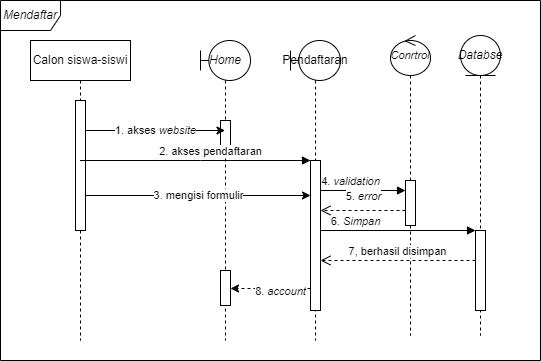

The diagram above was exported from draw.io. Its source (the exported page's mxGraphModel, read from the mxfile embedded in the PNG):
<mxGraphModel dx="941" dy="644" grid="1" gridSize="10" guides="1" tooltips="1" connect="1" arrows="1" fold="1" page="1" pageScale="1" pageWidth="850" pageHeight="1100" math="0" shadow="0">
  <root>
    <mxCell id="T4YrRvvmpaXmnkisW2II-0" />
    <mxCell id="T4YrRvvmpaXmnkisW2II-1" parent="T4YrRvvmpaXmnkisW2II-0" />
    <mxCell id="T4YrRvvmpaXmnkisW2II-2" value="&lt;i&gt;Mendaftar&lt;/i&gt;" style="shape=umlFrame;whiteSpace=wrap;html=1;pointerEvents=0;" parent="T4YrRvvmpaXmnkisW2II-1" vertex="1">
      <mxGeometry x="110" y="100" width="540" height="360" as="geometry" />
    </mxCell>
    <mxCell id="T4YrRvvmpaXmnkisW2II-3" value="&lt;i&gt;Home&lt;/i&gt;" style="shape=umlLifeline;perimeter=lifelinePerimeter;whiteSpace=wrap;html=1;container=1;dropTarget=0;collapsible=0;recursiveResize=0;outlineConnect=0;portConstraint=eastwest;newEdgeStyle={&quot;edgeStyle&quot;:&quot;elbowEdgeStyle&quot;,&quot;elbow&quot;:&quot;vertical&quot;,&quot;curved&quot;:0,&quot;rounded&quot;:0};participant=umlBoundary;" parent="T4YrRvvmpaXmnkisW2II-1" vertex="1">
      <mxGeometry x="310" y="140" width="50" height="300" as="geometry" />
    </mxCell>
    <mxCell id="T4YrRvvmpaXmnkisW2II-4" value="" style="html=1;points=[];perimeter=orthogonalPerimeter;outlineConnect=0;targetShapes=umlLifeline;portConstraint=eastwest;newEdgeStyle={&quot;edgeStyle&quot;:&quot;elbowEdgeStyle&quot;,&quot;elbow&quot;:&quot;vertical&quot;,&quot;curved&quot;:0,&quot;rounded&quot;:0};" parent="T4YrRvvmpaXmnkisW2II-3" vertex="1">
      <mxGeometry x="20" y="80" width="10" height="30" as="geometry" />
    </mxCell>
    <mxCell id="TOh9VgyDgVvQb1SUOuf3-13" value="" style="html=1;points=[];perimeter=orthogonalPerimeter;outlineConnect=0;targetShapes=umlLifeline;portConstraint=eastwest;newEdgeStyle={&quot;edgeStyle&quot;:&quot;elbowEdgeStyle&quot;,&quot;elbow&quot;:&quot;vertical&quot;,&quot;curved&quot;:0,&quot;rounded&quot;:0};" parent="T4YrRvvmpaXmnkisW2II-3" vertex="1">
      <mxGeometry x="20" y="230" width="10" height="35" as="geometry" />
    </mxCell>
    <mxCell id="T4YrRvvmpaXmnkisW2II-5" value="&lt;span style=&quot;font-style: normal;&quot;&gt;Pendaftaran&lt;/span&gt;" style="shape=umlLifeline;perimeter=lifelinePerimeter;whiteSpace=wrap;html=1;container=1;dropTarget=0;collapsible=0;recursiveResize=0;outlineConnect=0;portConstraint=eastwest;newEdgeStyle={&quot;edgeStyle&quot;:&quot;elbowEdgeStyle&quot;,&quot;elbow&quot;:&quot;vertical&quot;,&quot;curved&quot;:0,&quot;rounded&quot;:0};participant=umlBoundary;fontStyle=2" parent="T4YrRvvmpaXmnkisW2II-1" vertex="1">
      <mxGeometry x="400" y="140" width="50" height="300" as="geometry" />
    </mxCell>
    <mxCell id="T4YrRvvmpaXmnkisW2II-6" value="" style="html=1;points=[];perimeter=orthogonalPerimeter;outlineConnect=0;targetShapes=umlLifeline;portConstraint=eastwest;newEdgeStyle={&quot;edgeStyle&quot;:&quot;elbowEdgeStyle&quot;,&quot;elbow&quot;:&quot;vertical&quot;,&quot;curved&quot;:0,&quot;rounded&quot;:0};" parent="T4YrRvvmpaXmnkisW2II-5" vertex="1">
      <mxGeometry x="20" y="120" width="10" height="150" as="geometry" />
    </mxCell>
    <mxCell id="T4YrRvvmpaXmnkisW2II-7" value="&lt;i&gt;Databse&lt;/i&gt;" style="shape=umlLifeline;perimeter=lifelinePerimeter;whiteSpace=wrap;html=1;container=1;dropTarget=0;collapsible=0;recursiveResize=0;outlineConnect=0;portConstraint=eastwest;newEdgeStyle={&quot;edgeStyle&quot;:&quot;elbowEdgeStyle&quot;,&quot;elbow&quot;:&quot;vertical&quot;,&quot;curved&quot;:0,&quot;rounded&quot;:0};participant=umlEntity;" parent="T4YrRvvmpaXmnkisW2II-1" vertex="1">
      <mxGeometry x="570" y="135" width="40" height="300" as="geometry" />
    </mxCell>
    <mxCell id="TOh9VgyDgVvQb1SUOuf3-10" value="" style="html=1;points=[];perimeter=orthogonalPerimeter;outlineConnect=0;targetShapes=umlLifeline;portConstraint=eastwest;newEdgeStyle={&quot;edgeStyle&quot;:&quot;elbowEdgeStyle&quot;,&quot;elbow&quot;:&quot;vertical&quot;,&quot;curved&quot;:0,&quot;rounded&quot;:0};" parent="T4YrRvvmpaXmnkisW2II-7" vertex="1">
      <mxGeometry x="15" y="195" width="10" height="80" as="geometry" />
    </mxCell>
    <mxCell id="TOh9VgyDgVvQb1SUOuf3-11" value="6. &lt;i&gt;Simpan&lt;/i&gt;" style="html=1;verticalAlign=bottom;endArrow=block;edgeStyle=elbowEdgeStyle;elbow=vertical;curved=0;rounded=0;" parent="T4YrRvvmpaXmnkisW2II-7" target="TOh9VgyDgVvQb1SUOuf3-10" edge="1">
      <mxGeometry relative="1" as="geometry">
        <mxPoint x="-55" y="195" as="sourcePoint" />
        <Array as="points">
          <mxPoint x="-140" y="195" />
        </Array>
      </mxGeometry>
    </mxCell>
    <mxCell id="T4YrRvvmpaXmnkisW2II-9" value="Calon siswa-siswi" style="shape=umlLifeline;perimeter=lifelinePerimeter;whiteSpace=wrap;html=1;container=1;dropTarget=0;collapsible=0;recursiveResize=0;outlineConnect=0;portConstraint=eastwest;newEdgeStyle={&quot;edgeStyle&quot;:&quot;elbowEdgeStyle&quot;,&quot;elbow&quot;:&quot;vertical&quot;,&quot;curved&quot;:0,&quot;rounded&quot;:0};" parent="T4YrRvvmpaXmnkisW2II-1" vertex="1">
      <mxGeometry x="140" y="140" width="100" height="300" as="geometry" />
    </mxCell>
    <mxCell id="T4YrRvvmpaXmnkisW2II-10" value="" style="html=1;points=[];perimeter=orthogonalPerimeter;outlineConnect=0;targetShapes=umlLifeline;portConstraint=eastwest;newEdgeStyle={&quot;edgeStyle&quot;:&quot;elbowEdgeStyle&quot;,&quot;elbow&quot;:&quot;vertical&quot;,&quot;curved&quot;:0,&quot;rounded&quot;:0};" parent="T4YrRvvmpaXmnkisW2II-9" vertex="1">
      <mxGeometry x="45" y="60" width="10" height="130" as="geometry" />
    </mxCell>
    <mxCell id="T4YrRvvmpaXmnkisW2II-11" value="1. akses &lt;i&gt;website&lt;/i&gt;" style="edgeStyle=elbowEdgeStyle;rounded=0;orthogonalLoop=1;jettySize=auto;html=1;elbow=vertical;curved=0;" parent="T4YrRvvmpaXmnkisW2II-1" source="T4YrRvvmpaXmnkisW2II-10" target="T4YrRvvmpaXmnkisW2II-3" edge="1">
      <mxGeometry relative="1" as="geometry">
        <Array as="points">
          <mxPoint x="250" y="230" />
        </Array>
      </mxGeometry>
    </mxCell>
    <mxCell id="T4YrRvvmpaXmnkisW2II-13" value="2. akses pendaftaran" style="html=1;verticalAlign=bottom;endArrow=block;edgeStyle=elbowEdgeStyle;elbow=vertical;curved=0;rounded=0;" parent="T4YrRvvmpaXmnkisW2II-1" source="T4YrRvvmpaXmnkisW2II-9" target="T4YrRvvmpaXmnkisW2II-6" edge="1">
      <mxGeometry x="0.1307" relative="1" as="geometry">
        <mxPoint x="260" y="260" as="sourcePoint" />
        <Array as="points">
          <mxPoint x="310" y="260" />
        </Array>
        <mxPoint as="offset" />
      </mxGeometry>
    </mxCell>
    <mxCell id="TOh9VgyDgVvQb1SUOuf3-0" value="3. mengisi formulir" style="edgeStyle=elbowEdgeStyle;rounded=0;orthogonalLoop=1;jettySize=auto;html=1;elbow=vertical;curved=0;" parent="T4YrRvvmpaXmnkisW2II-1" source="T4YrRvvmpaXmnkisW2II-10" target="T4YrRvvmpaXmnkisW2II-6" edge="1">
      <mxGeometry relative="1" as="geometry" />
    </mxCell>
    <mxCell id="TOh9VgyDgVvQb1SUOuf3-5" value="&lt;i&gt;&lt;font style=&quot;font-size: 11px;&quot;&gt;Conrtrol&lt;/font&gt;&lt;/i&gt;" style="shape=umlLifeline;perimeter=lifelinePerimeter;whiteSpace=wrap;html=1;container=1;dropTarget=0;collapsible=0;recursiveResize=0;outlineConnect=0;portConstraint=eastwest;newEdgeStyle={&quot;edgeStyle&quot;:&quot;elbowEdgeStyle&quot;,&quot;elbow&quot;:&quot;vertical&quot;,&quot;curved&quot;:0,&quot;rounded&quot;:0};participant=umlControl;" parent="T4YrRvvmpaXmnkisW2II-1" vertex="1">
      <mxGeometry x="500" y="135" width="40" height="300" as="geometry" />
    </mxCell>
    <mxCell id="TOh9VgyDgVvQb1SUOuf3-6" value="" style="html=1;points=[];perimeter=orthogonalPerimeter;outlineConnect=0;targetShapes=umlLifeline;portConstraint=eastwest;newEdgeStyle={&quot;edgeStyle&quot;:&quot;elbowEdgeStyle&quot;,&quot;elbow&quot;:&quot;vertical&quot;,&quot;curved&quot;:0,&quot;rounded&quot;:0};" parent="TOh9VgyDgVvQb1SUOuf3-5" vertex="1">
      <mxGeometry x="15" y="145" width="10" height="45" as="geometry" />
    </mxCell>
    <mxCell id="TOh9VgyDgVvQb1SUOuf3-7" value="4. &lt;i&gt;validation&lt;/i&gt;" style="html=1;verticalAlign=bottom;endArrow=block;edgeStyle=elbowEdgeStyle;elbow=vertical;curved=0;rounded=0;" parent="T4YrRvvmpaXmnkisW2II-1" source="T4YrRvvmpaXmnkisW2II-6" target="TOh9VgyDgVvQb1SUOuf3-6" edge="1">
      <mxGeometry x="-0.2941" relative="1" as="geometry">
        <mxPoint x="445" y="280" as="sourcePoint" />
        <Array as="points">
          <mxPoint x="473" y="290" />
        </Array>
        <mxPoint as="offset" />
      </mxGeometry>
    </mxCell>
    <mxCell id="TOh9VgyDgVvQb1SUOuf3-8" value="5. &lt;i&gt;error&lt;/i&gt;" style="html=1;verticalAlign=bottom;endArrow=open;dashed=1;endSize=8;edgeStyle=elbowEdgeStyle;elbow=vertical;curved=0;rounded=0;" parent="T4YrRvvmpaXmnkisW2II-1" source="TOh9VgyDgVvQb1SUOuf3-6" target="T4YrRvvmpaXmnkisW2II-6" edge="1">
      <mxGeometry x="-0.0041" y="-5" relative="1" as="geometry">
        <mxPoint x="445" y="355" as="targetPoint" />
        <Array as="points">
          <mxPoint x="470" y="310" />
          <mxPoint x="490" y="340" />
        </Array>
        <mxPoint as="offset" />
      </mxGeometry>
    </mxCell>
    <mxCell id="TOh9VgyDgVvQb1SUOuf3-12" value="7, berhasil disimpan" style="html=1;verticalAlign=bottom;endArrow=open;dashed=1;endSize=8;edgeStyle=elbowEdgeStyle;elbow=vertical;curved=0;rounded=0;" parent="T4YrRvvmpaXmnkisW2II-1" source="TOh9VgyDgVvQb1SUOuf3-10" target="T4YrRvvmpaXmnkisW2II-6" edge="1">
      <mxGeometry relative="1" as="geometry">
        <mxPoint x="515" y="405" as="targetPoint" />
        <Array as="points">
          <mxPoint x="530" y="360" />
        </Array>
      </mxGeometry>
    </mxCell>
    <mxCell id="TOh9VgyDgVvQb1SUOuf3-14" value="8. &lt;i&gt;account&lt;/i&gt;" style="edgeStyle=elbowEdgeStyle;rounded=0;orthogonalLoop=1;jettySize=auto;html=1;elbow=vertical;curved=0;dashed=1;" parent="T4YrRvvmpaXmnkisW2II-1" source="T4YrRvvmpaXmnkisW2II-6" target="TOh9VgyDgVvQb1SUOuf3-13" edge="1">
      <mxGeometry x="-0.25" y="3" relative="1" as="geometry">
        <mxPoint as="offset" />
      </mxGeometry>
    </mxCell>
  </root>
</mxGraphModel>